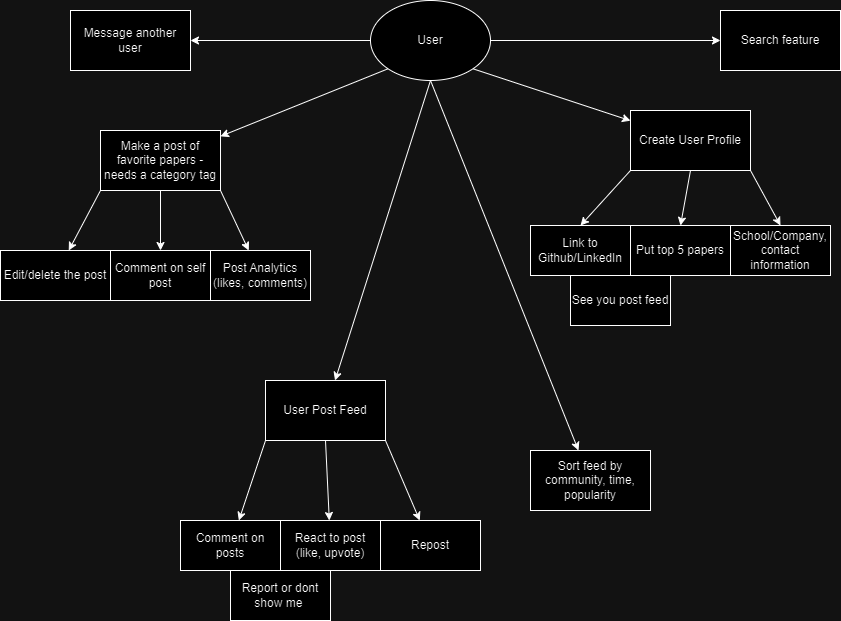

The diagram above was exported from draw.io. Its source (the exported page's mxGraphModel, read from the mxfile embedded in the PNG):
<mxGraphModel dx="1320" dy="862" grid="1" gridSize="10" guides="1" tooltips="1" connect="1" arrows="1" fold="1" page="1" pageScale="1" pageWidth="850" pageHeight="1100" math="0" shadow="0">
  <root>
    <mxCell id="0" />
    <mxCell id="1" parent="0" />
    <mxCell id="-OtH9EFTSqN4JyoNty4n-1" value="User" style="ellipse;whiteSpace=wrap;html=1;" vertex="1" parent="1">
      <mxGeometry x="370" y="80" width="120" height="80" as="geometry" />
    </mxCell>
    <mxCell id="-OtH9EFTSqN4JyoNty4n-2" value="" style="endArrow=classic;html=1;rounded=0;exitX=0;exitY=0.5;exitDx=0;exitDy=0;" edge="1" parent="1" source="-OtH9EFTSqN4JyoNty4n-1" target="-OtH9EFTSqN4JyoNty4n-3">
      <mxGeometry width="50" height="50" relative="1" as="geometry">
        <mxPoint x="280" y="350" as="sourcePoint" />
        <mxPoint x="170" y="120" as="targetPoint" />
      </mxGeometry>
    </mxCell>
    <mxCell id="-OtH9EFTSqN4JyoNty4n-3" value="Message another user" style="rounded=0;whiteSpace=wrap;html=1;" vertex="1" parent="1">
      <mxGeometry x="70" y="90" width="120" height="60" as="geometry" />
    </mxCell>
    <mxCell id="-OtH9EFTSqN4JyoNty4n-4" value="" style="endArrow=classic;html=1;rounded=0;exitX=0;exitY=1;exitDx=0;exitDy=0;" edge="1" parent="1" source="-OtH9EFTSqN4JyoNty4n-1" target="-OtH9EFTSqN4JyoNty4n-5">
      <mxGeometry width="50" height="50" relative="1" as="geometry">
        <mxPoint x="280" y="350" as="sourcePoint" />
        <mxPoint x="240" y="240" as="targetPoint" />
      </mxGeometry>
    </mxCell>
    <mxCell id="-OtH9EFTSqN4JyoNty4n-5" value="Make a post of favorite papers - needs a category tag" style="rounded=0;whiteSpace=wrap;html=1;" vertex="1" parent="1">
      <mxGeometry x="100" y="210" width="120" height="60" as="geometry" />
    </mxCell>
    <mxCell id="-OtH9EFTSqN4JyoNty4n-6" value="" style="endArrow=classic;html=1;rounded=0;exitX=0;exitY=1;exitDx=0;exitDy=0;" edge="1" parent="1" source="-OtH9EFTSqN4JyoNty4n-5" target="-OtH9EFTSqN4JyoNty4n-7">
      <mxGeometry width="50" height="50" relative="1" as="geometry">
        <mxPoint x="280" y="350" as="sourcePoint" />
        <mxPoint x="80" y="310" as="targetPoint" />
      </mxGeometry>
    </mxCell>
    <mxCell id="-OtH9EFTSqN4JyoNty4n-7" value="Edit/delete the post" style="rounded=0;whiteSpace=wrap;html=1;" vertex="1" parent="1">
      <mxGeometry y="330" width="110" height="50" as="geometry" />
    </mxCell>
    <mxCell id="-OtH9EFTSqN4JyoNty4n-8" value="" style="endArrow=classic;html=1;rounded=0;exitX=0.5;exitY=1;exitDx=0;exitDy=0;" edge="1" parent="1" source="-OtH9EFTSqN4JyoNty4n-5" target="-OtH9EFTSqN4JyoNty4n-9">
      <mxGeometry width="50" height="50" relative="1" as="geometry">
        <mxPoint x="280" y="350" as="sourcePoint" />
        <mxPoint x="180" y="330" as="targetPoint" />
      </mxGeometry>
    </mxCell>
    <mxCell id="-OtH9EFTSqN4JyoNty4n-9" value="Comment on self post" style="rounded=0;whiteSpace=wrap;html=1;" vertex="1" parent="1">
      <mxGeometry x="110" y="330" width="100" height="50" as="geometry" />
    </mxCell>
    <mxCell id="-OtH9EFTSqN4JyoNty4n-10" value="" style="endArrow=classic;html=1;rounded=0;exitX=0.5;exitY=1;exitDx=0;exitDy=0;" edge="1" parent="1" source="-OtH9EFTSqN4JyoNty4n-1" target="-OtH9EFTSqN4JyoNty4n-11">
      <mxGeometry width="50" height="50" relative="1" as="geometry">
        <mxPoint x="280" y="350" as="sourcePoint" />
        <mxPoint x="380" y="240" as="targetPoint" />
      </mxGeometry>
    </mxCell>
    <mxCell id="-OtH9EFTSqN4JyoNty4n-11" value="User Post Feed" style="rounded=0;whiteSpace=wrap;html=1;" vertex="1" parent="1">
      <mxGeometry x="265" y="460" width="120" height="60" as="geometry" />
    </mxCell>
    <mxCell id="-OtH9EFTSqN4JyoNty4n-12" value="" style="endArrow=classic;html=1;rounded=0;exitX=0;exitY=1;exitDx=0;exitDy=0;" edge="1" parent="1" source="-OtH9EFTSqN4JyoNty4n-11" target="-OtH9EFTSqN4JyoNty4n-13">
      <mxGeometry width="50" height="50" relative="1" as="geometry">
        <mxPoint x="280" y="350" as="sourcePoint" />
        <mxPoint x="290" y="370" as="targetPoint" />
      </mxGeometry>
    </mxCell>
    <mxCell id="-OtH9EFTSqN4JyoNty4n-13" value="Comment on posts" style="rounded=0;whiteSpace=wrap;html=1;" vertex="1" parent="1">
      <mxGeometry x="180" y="600" width="100" height="50" as="geometry" />
    </mxCell>
    <mxCell id="-OtH9EFTSqN4JyoNty4n-14" value="" style="endArrow=classic;html=1;rounded=0;exitX=0.5;exitY=1;exitDx=0;exitDy=0;" edge="1" parent="1" target="-OtH9EFTSqN4JyoNty4n-15" source="-OtH9EFTSqN4JyoNty4n-11">
      <mxGeometry width="50" height="50" relative="1" as="geometry">
        <mxPoint x="315" y="310" as="sourcePoint" />
        <mxPoint x="300" y="380" as="targetPoint" />
      </mxGeometry>
    </mxCell>
    <mxCell id="-OtH9EFTSqN4JyoNty4n-15" value="React to post (like, upvote)" style="rounded=0;whiteSpace=wrap;html=1;" vertex="1" parent="1">
      <mxGeometry x="280" y="600" width="100" height="50" as="geometry" />
    </mxCell>
    <mxCell id="-OtH9EFTSqN4JyoNty4n-17" value="" style="endArrow=classic;html=1;rounded=0;exitX=1;exitY=1;exitDx=0;exitDy=0;" edge="1" parent="1" target="-OtH9EFTSqN4JyoNty4n-18" source="-OtH9EFTSqN4JyoNty4n-11">
      <mxGeometry width="50" height="50" relative="1" as="geometry">
        <mxPoint x="505" y="300" as="sourcePoint" />
        <mxPoint x="490" y="370" as="targetPoint" />
      </mxGeometry>
    </mxCell>
    <mxCell id="-OtH9EFTSqN4JyoNty4n-18" value="Repost" style="rounded=0;whiteSpace=wrap;html=1;" vertex="1" parent="1">
      <mxGeometry x="380" y="600" width="100" height="50" as="geometry" />
    </mxCell>
    <mxCell id="-OtH9EFTSqN4JyoNty4n-20" value="Report or dont show me&amp;nbsp;" style="rounded=0;whiteSpace=wrap;html=1;" vertex="1" parent="1">
      <mxGeometry x="230" y="650" width="100" height="50" as="geometry" />
    </mxCell>
    <mxCell id="-OtH9EFTSqN4JyoNty4n-21" value="" style="endArrow=classic;html=1;rounded=0;exitX=0.5;exitY=1;exitDx=0;exitDy=0;" edge="1" parent="1" source="-OtH9EFTSqN4JyoNty4n-1" target="-OtH9EFTSqN4JyoNty4n-22">
      <mxGeometry width="50" height="50" relative="1" as="geometry">
        <mxPoint x="280" y="350" as="sourcePoint" />
        <mxPoint x="520" y="240" as="targetPoint" />
      </mxGeometry>
    </mxCell>
    <mxCell id="-OtH9EFTSqN4JyoNty4n-22" value="Sort feed by community, time, popularity" style="rounded=0;whiteSpace=wrap;html=1;" vertex="1" parent="1">
      <mxGeometry x="530" y="530" width="120" height="60" as="geometry" />
    </mxCell>
    <mxCell id="-OtH9EFTSqN4JyoNty4n-23" value="" style="endArrow=classic;html=1;rounded=0;exitX=1;exitY=0.5;exitDx=0;exitDy=0;" edge="1" parent="1" source="-OtH9EFTSqN4JyoNty4n-1" target="-OtH9EFTSqN4JyoNty4n-24">
      <mxGeometry width="50" height="50" relative="1" as="geometry">
        <mxPoint x="510" y="100" as="sourcePoint" />
        <mxPoint x="610" y="120" as="targetPoint" />
      </mxGeometry>
    </mxCell>
    <mxCell id="-OtH9EFTSqN4JyoNty4n-24" value="Search feature" style="rounded=0;whiteSpace=wrap;html=1;" vertex="1" parent="1">
      <mxGeometry x="720" y="90" width="120" height="60" as="geometry" />
    </mxCell>
    <mxCell id="-OtH9EFTSqN4JyoNty4n-25" value="" style="endArrow=classic;html=1;rounded=0;exitX=1;exitY=1;exitDx=0;exitDy=0;" edge="1" parent="1" source="-OtH9EFTSqN4JyoNty4n-1" target="-OtH9EFTSqN4JyoNty4n-26">
      <mxGeometry width="50" height="50" relative="1" as="geometry">
        <mxPoint x="280" y="350" as="sourcePoint" />
        <mxPoint x="610" y="120" as="targetPoint" />
      </mxGeometry>
    </mxCell>
    <mxCell id="-OtH9EFTSqN4JyoNty4n-26" value="Create User Profile" style="rounded=0;whiteSpace=wrap;html=1;" vertex="1" parent="1">
      <mxGeometry x="630" y="190" width="120" height="60" as="geometry" />
    </mxCell>
    <mxCell id="-OtH9EFTSqN4JyoNty4n-27" value="" style="endArrow=classic;html=1;rounded=0;exitX=0;exitY=1;exitDx=0;exitDy=0;entryX=0.5;entryY=0;entryDx=0;entryDy=0;" edge="1" parent="1" source="-OtH9EFTSqN4JyoNty4n-26" target="-OtH9EFTSqN4JyoNty4n-31">
      <mxGeometry width="50" height="50" relative="1" as="geometry">
        <mxPoint x="650" y="410" as="sourcePoint" />
        <mxPoint x="630" y="400" as="targetPoint" />
      </mxGeometry>
    </mxCell>
    <mxCell id="-OtH9EFTSqN4JyoNty4n-28" value="" style="endArrow=classic;html=1;rounded=0;exitX=0.5;exitY=1;exitDx=0;exitDy=0;entryX=0.5;entryY=0;entryDx=0;entryDy=0;" edge="1" parent="1" source="-OtH9EFTSqN4JyoNty4n-26" target="-OtH9EFTSqN4JyoNty4n-32">
      <mxGeometry width="50" height="50" relative="1" as="geometry">
        <mxPoint x="660" y="310" as="sourcePoint" />
        <mxPoint x="690" y="400" as="targetPoint" />
      </mxGeometry>
    </mxCell>
    <mxCell id="-OtH9EFTSqN4JyoNty4n-29" value="" style="endArrow=classic;html=1;rounded=0;exitX=1;exitY=1;exitDx=0;exitDy=0;entryX=0.5;entryY=0;entryDx=0;entryDy=0;" edge="1" parent="1" source="-OtH9EFTSqN4JyoNty4n-26" target="-OtH9EFTSqN4JyoNty4n-33">
      <mxGeometry width="50" height="50" relative="1" as="geometry">
        <mxPoint x="720" y="310" as="sourcePoint" />
        <mxPoint x="750" y="400" as="targetPoint" />
      </mxGeometry>
    </mxCell>
    <mxCell id="-OtH9EFTSqN4JyoNty4n-31" value="Link to Github/LinkedIn" style="rounded=0;whiteSpace=wrap;html=1;" vertex="1" parent="1">
      <mxGeometry x="530" y="305" width="100" height="50" as="geometry" />
    </mxCell>
    <mxCell id="-OtH9EFTSqN4JyoNty4n-32" value="Put top 5 papers" style="rounded=0;whiteSpace=wrap;html=1;" vertex="1" parent="1">
      <mxGeometry x="630" y="305" width="100" height="50" as="geometry" />
    </mxCell>
    <mxCell id="-OtH9EFTSqN4JyoNty4n-33" value="School/Company, contact information" style="rounded=0;whiteSpace=wrap;html=1;" vertex="1" parent="1">
      <mxGeometry x="730" y="305" width="100" height="50" as="geometry" />
    </mxCell>
    <mxCell id="-OtH9EFTSqN4JyoNty4n-34" value="See you post feed" style="rounded=0;whiteSpace=wrap;html=1;" vertex="1" parent="1">
      <mxGeometry x="570" y="355" width="100" height="50" as="geometry" />
    </mxCell>
    <mxCell id="-OtH9EFTSqN4JyoNty4n-35" value="" style="endArrow=classic;html=1;rounded=0;exitX=1;exitY=1;exitDx=0;exitDy=0;" edge="1" parent="1" target="-OtH9EFTSqN4JyoNty4n-36" source="-OtH9EFTSqN4JyoNty4n-5">
      <mxGeometry width="50" height="50" relative="1" as="geometry">
        <mxPoint x="255" y="220" as="sourcePoint" />
        <mxPoint x="275" y="280" as="targetPoint" />
      </mxGeometry>
    </mxCell>
    <mxCell id="-OtH9EFTSqN4JyoNty4n-36" value="Post Analytics (likes, comments)" style="rounded=0;whiteSpace=wrap;html=1;" vertex="1" parent="1">
      <mxGeometry x="210" y="330" width="100" height="50" as="geometry" />
    </mxCell>
  </root>
</mxGraphModel>